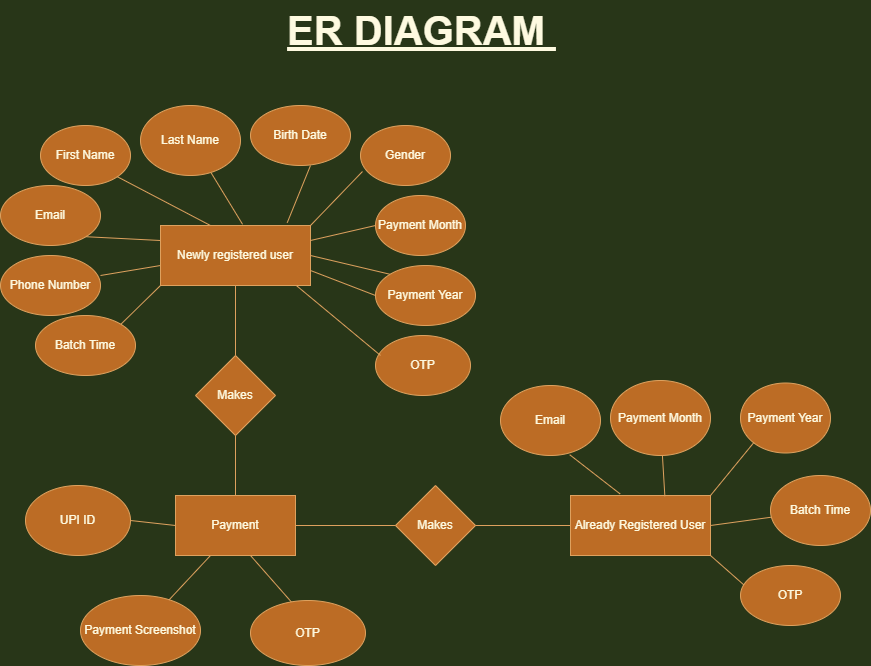

The diagram above was exported from draw.io. Its source (the exported page's mxGraphModel, read from the mxfile embedded in the PNG):
<mxGraphModel dx="1038" dy="641" grid="0" gridSize="10" guides="1" tooltips="1" connect="1" arrows="1" fold="1" page="1" pageScale="1" pageWidth="850" pageHeight="1100" background="#283618" math="0" shadow="0" extFonts="Permanent Marker^https://fonts.googleapis.com/css?family=Permanent+Marker">
  <root>
    <mxCell id="0" />
    <mxCell id="1" parent="0" />
    <mxCell id="wKqq9MNS0IcD_nwnch6P-1" value="Newly registered user" style="rounded=0;whiteSpace=wrap;html=1;fillColor=#BC6C25;strokeColor=#DDA15E;fontColor=#FEFAE0;" parent="1" vertex="1">
      <mxGeometry x="209" y="275" width="150" height="60" as="geometry" />
    </mxCell>
    <mxCell id="wKqq9MNS0IcD_nwnch6P-2" value="First Name" style="ellipse;whiteSpace=wrap;html=1;fillColor=#BC6C25;strokeColor=#DDA15E;fontColor=#FEFAE0;" parent="1" vertex="1">
      <mxGeometry x="89" y="175" width="90" height="60" as="geometry" />
    </mxCell>
    <mxCell id="wKqq9MNS0IcD_nwnch6P-3" value="Last Name" style="ellipse;whiteSpace=wrap;html=1;fillColor=#BC6C25;strokeColor=#DDA15E;fontColor=#FEFAE0;" parent="1" vertex="1">
      <mxGeometry x="189" y="155" width="100" height="70" as="geometry" />
    </mxCell>
    <mxCell id="wKqq9MNS0IcD_nwnch6P-4" value="Email" style="ellipse;whiteSpace=wrap;html=1;fillColor=#BC6C25;strokeColor=#DDA15E;fontColor=#FEFAE0;" parent="1" vertex="1">
      <mxGeometry x="49" y="235" width="100" height="60" as="geometry" />
    </mxCell>
    <mxCell id="wKqq9MNS0IcD_nwnch6P-5" value="Phone Number" style="ellipse;whiteSpace=wrap;html=1;fillColor=#BC6C25;strokeColor=#DDA15E;fontColor=#FEFAE0;" parent="1" vertex="1">
      <mxGeometry x="49" y="305" width="100" height="60" as="geometry" />
    </mxCell>
    <mxCell id="wKqq9MNS0IcD_nwnch6P-6" value="Birth Date" style="ellipse;whiteSpace=wrap;html=1;fillColor=#BC6C25;strokeColor=#DDA15E;fontColor=#FEFAE0;" parent="1" vertex="1">
      <mxGeometry x="299" y="155" width="100" height="60" as="geometry" />
    </mxCell>
    <mxCell id="wKqq9MNS0IcD_nwnch6P-7" value="Gender" style="ellipse;whiteSpace=wrap;html=1;fillColor=#BC6C25;strokeColor=#DDA15E;fontColor=#FEFAE0;" parent="1" vertex="1">
      <mxGeometry x="409" y="175" width="90" height="60" as="geometry" />
    </mxCell>
    <mxCell id="wKqq9MNS0IcD_nwnch6P-8" value="Payment Month" style="ellipse;whiteSpace=wrap;html=1;fillColor=#BC6C25;strokeColor=#DDA15E;fontColor=#FEFAE0;" parent="1" vertex="1">
      <mxGeometry x="424" y="245" width="90" height="60" as="geometry" />
    </mxCell>
    <mxCell id="wKqq9MNS0IcD_nwnch6P-9" value="Payment Year" style="ellipse;whiteSpace=wrap;html=1;fillColor=#BC6C25;strokeColor=#DDA15E;fontColor=#FEFAE0;" parent="1" vertex="1">
      <mxGeometry x="424" y="315" width="100" height="60" as="geometry" />
    </mxCell>
    <mxCell id="wKqq9MNS0IcD_nwnch6P-10" value="Batch Time" style="ellipse;whiteSpace=wrap;html=1;fillColor=#BC6C25;strokeColor=#DDA15E;fontColor=#FEFAE0;" parent="1" vertex="1">
      <mxGeometry x="84" y="365" width="100" height="60" as="geometry" />
    </mxCell>
    <mxCell id="wKqq9MNS0IcD_nwnch6P-11" value="OTP" style="ellipse;whiteSpace=wrap;html=1;fillColor=#BC6C25;strokeColor=#DDA15E;fontColor=#FEFAE0;" parent="1" vertex="1">
      <mxGeometry x="424" y="385" width="95" height="60" as="geometry" />
    </mxCell>
    <mxCell id="wKqq9MNS0IcD_nwnch6P-12" value="" style="endArrow=none;html=1;rounded=0;exitX=1;exitY=0.5;exitDx=0;exitDy=0;entryX=0;entryY=0;entryDx=0;entryDy=0;labelBackgroundColor=#283618;strokeColor=#DDA15E;fontColor=#FEFAE0;" parent="1" source="wKqq9MNS0IcD_nwnch6P-1" target="wKqq9MNS0IcD_nwnch6P-9" edge="1">
      <mxGeometry width="50" height="50" relative="1" as="geometry">
        <mxPoint x="449" y="395" as="sourcePoint" />
        <mxPoint x="439" y="325" as="targetPoint" />
      </mxGeometry>
    </mxCell>
    <mxCell id="wKqq9MNS0IcD_nwnch6P-13" value="" style="endArrow=none;html=1;rounded=0;exitX=0.845;exitY=-0.047;exitDx=0;exitDy=0;exitPerimeter=0;labelBackgroundColor=#283618;strokeColor=#DDA15E;fontColor=#FEFAE0;" parent="1" source="wKqq9MNS0IcD_nwnch6P-1" edge="1">
      <mxGeometry width="50" height="50" relative="1" as="geometry">
        <mxPoint x="309" y="265" as="sourcePoint" />
        <mxPoint x="359" y="215" as="targetPoint" />
      </mxGeometry>
    </mxCell>
    <mxCell id="wKqq9MNS0IcD_nwnch6P-14" value="" style="endArrow=none;html=1;rounded=0;exitX=0.547;exitY=-0.02;exitDx=0;exitDy=0;exitPerimeter=0;entryX=0.708;entryY=0.966;entryDx=0;entryDy=0;entryPerimeter=0;labelBackgroundColor=#283618;strokeColor=#DDA15E;fontColor=#FEFAE0;" parent="1" source="wKqq9MNS0IcD_nwnch6P-1" target="wKqq9MNS0IcD_nwnch6P-3" edge="1">
      <mxGeometry width="50" height="50" relative="1" as="geometry">
        <mxPoint x="209" y="265" as="sourcePoint" />
        <mxPoint x="259" y="215" as="targetPoint" />
      </mxGeometry>
    </mxCell>
    <mxCell id="wKqq9MNS0IcD_nwnch6P-15" value="" style="endArrow=none;html=1;rounded=0;entryX=0.333;entryY=0;entryDx=0;entryDy=0;entryPerimeter=0;exitX=1;exitY=1;exitDx=0;exitDy=0;labelBackgroundColor=#283618;strokeColor=#DDA15E;fontColor=#FEFAE0;" parent="1" source="wKqq9MNS0IcD_nwnch6P-2" target="wKqq9MNS0IcD_nwnch6P-1" edge="1">
      <mxGeometry width="50" height="50" relative="1" as="geometry">
        <mxPoint x="159" y="225" as="sourcePoint" />
        <mxPoint x="219" y="255" as="targetPoint" />
      </mxGeometry>
    </mxCell>
    <mxCell id="wKqq9MNS0IcD_nwnch6P-16" value="" style="endArrow=none;html=1;rounded=0;entryX=0.022;entryY=0.767;entryDx=0;entryDy=0;entryPerimeter=0;labelBackgroundColor=#283618;strokeColor=#DDA15E;fontColor=#FEFAE0;" parent="1" target="wKqq9MNS0IcD_nwnch6P-7" edge="1">
      <mxGeometry width="50" height="50" relative="1" as="geometry">
        <mxPoint x="359" y="275" as="sourcePoint" />
        <mxPoint x="409" y="225" as="targetPoint" />
      </mxGeometry>
    </mxCell>
    <mxCell id="wKqq9MNS0IcD_nwnch6P-17" value="" style="endArrow=none;html=1;rounded=0;exitX=1;exitY=0.75;exitDx=0;exitDy=0;entryX=0;entryY=0.5;entryDx=0;entryDy=0;labelBackgroundColor=#283618;strokeColor=#DDA15E;fontColor=#FEFAE0;" parent="1" source="wKqq9MNS0IcD_nwnch6P-1" target="wKqq9MNS0IcD_nwnch6P-9" edge="1">
      <mxGeometry width="50" height="50" relative="1" as="geometry">
        <mxPoint x="449" y="395" as="sourcePoint" />
        <mxPoint x="499" y="345" as="targetPoint" />
      </mxGeometry>
    </mxCell>
    <mxCell id="wKqq9MNS0IcD_nwnch6P-18" value="" style="endArrow=none;html=1;rounded=0;exitX=0.909;exitY=1.007;exitDx=0;exitDy=0;exitPerimeter=0;entryX=0.053;entryY=0.333;entryDx=0;entryDy=0;entryPerimeter=0;labelBackgroundColor=#283618;strokeColor=#DDA15E;fontColor=#FEFAE0;" parent="1" source="wKqq9MNS0IcD_nwnch6P-1" target="wKqq9MNS0IcD_nwnch6P-11" edge="1">
      <mxGeometry width="50" height="50" relative="1" as="geometry">
        <mxPoint x="449" y="395" as="sourcePoint" />
        <mxPoint x="499" y="345" as="targetPoint" />
      </mxGeometry>
    </mxCell>
    <mxCell id="wKqq9MNS0IcD_nwnch6P-19" value="" style="endArrow=none;html=1;rounded=0;exitX=1;exitY=0;exitDx=0;exitDy=0;entryX=0;entryY=1;entryDx=0;entryDy=0;labelBackgroundColor=#283618;strokeColor=#DDA15E;fontColor=#FEFAE0;" parent="1" source="wKqq9MNS0IcD_nwnch6P-10" target="wKqq9MNS0IcD_nwnch6P-1" edge="1">
      <mxGeometry width="50" height="50" relative="1" as="geometry">
        <mxPoint x="449" y="395" as="sourcePoint" />
        <mxPoint x="499" y="345" as="targetPoint" />
      </mxGeometry>
    </mxCell>
    <mxCell id="wKqq9MNS0IcD_nwnch6P-20" value="" style="endArrow=none;html=1;rounded=0;labelBackgroundColor=#283618;strokeColor=#DDA15E;fontColor=#FEFAE0;" parent="1" edge="1">
      <mxGeometry width="50" height="50" relative="1" as="geometry">
        <mxPoint x="149" y="325" as="sourcePoint" />
        <mxPoint x="209" y="315" as="targetPoint" />
      </mxGeometry>
    </mxCell>
    <mxCell id="wKqq9MNS0IcD_nwnch6P-21" value="" style="endArrow=none;html=1;rounded=0;exitX=1;exitY=0.25;exitDx=0;exitDy=0;entryX=0;entryY=0.5;entryDx=0;entryDy=0;labelBackgroundColor=#283618;strokeColor=#DDA15E;fontColor=#FEFAE0;" parent="1" source="wKqq9MNS0IcD_nwnch6P-1" target="wKqq9MNS0IcD_nwnch6P-8" edge="1">
      <mxGeometry width="50" height="50" relative="1" as="geometry">
        <mxPoint x="449" y="395" as="sourcePoint" />
        <mxPoint x="499" y="345" as="targetPoint" />
      </mxGeometry>
    </mxCell>
    <mxCell id="wKqq9MNS0IcD_nwnch6P-22" value="" style="endArrow=none;html=1;rounded=0;exitX=1;exitY=1;exitDx=0;exitDy=0;entryX=0;entryY=0.25;entryDx=0;entryDy=0;labelBackgroundColor=#283618;strokeColor=#DDA15E;fontColor=#FEFAE0;" parent="1" source="wKqq9MNS0IcD_nwnch6P-4" target="wKqq9MNS0IcD_nwnch6P-1" edge="1">
      <mxGeometry width="50" height="50" relative="1" as="geometry">
        <mxPoint x="449" y="395" as="sourcePoint" />
        <mxPoint x="499" y="345" as="targetPoint" />
      </mxGeometry>
    </mxCell>
    <mxCell id="wKqq9MNS0IcD_nwnch6P-23" value="Already Registered User" style="rounded=0;whiteSpace=wrap;html=1;fillColor=#BC6C25;strokeColor=#DDA15E;fontColor=#FEFAE0;" parent="1" vertex="1">
      <mxGeometry x="619" y="545" width="140" height="60" as="geometry" />
    </mxCell>
    <mxCell id="wKqq9MNS0IcD_nwnch6P-24" value="Email" style="ellipse;whiteSpace=wrap;html=1;fillColor=#BC6C25;strokeColor=#DDA15E;fontColor=#FEFAE0;" parent="1" vertex="1">
      <mxGeometry x="549" y="435" width="100" height="70" as="geometry" />
    </mxCell>
    <mxCell id="wKqq9MNS0IcD_nwnch6P-25" value="Payment Year" style="ellipse;whiteSpace=wrap;html=1;fillColor=#BC6C25;strokeColor=#DDA15E;fontColor=#FEFAE0;" parent="1" vertex="1">
      <mxGeometry x="789" y="432.5" width="90" height="70" as="geometry" />
    </mxCell>
    <mxCell id="wKqq9MNS0IcD_nwnch6P-26" value="Payment Month" style="ellipse;whiteSpace=wrap;html=1;fillColor=#BC6C25;strokeColor=#DDA15E;fontColor=#FEFAE0;" parent="1" vertex="1">
      <mxGeometry x="659" y="430" width="100" height="75" as="geometry" />
    </mxCell>
    <mxCell id="wKqq9MNS0IcD_nwnch6P-27" value="Batch Time" style="ellipse;whiteSpace=wrap;html=1;fillColor=#BC6C25;strokeColor=#DDA15E;fontColor=#FEFAE0;" parent="1" vertex="1">
      <mxGeometry x="819" y="525" width="100" height="70" as="geometry" />
    </mxCell>
    <mxCell id="wKqq9MNS0IcD_nwnch6P-28" value="OTP" style="ellipse;whiteSpace=wrap;html=1;fillColor=#BC6C25;strokeColor=#DDA15E;fontColor=#FEFAE0;" parent="1" vertex="1">
      <mxGeometry x="789" y="615" width="100" height="60" as="geometry" />
    </mxCell>
    <mxCell id="wKqq9MNS0IcD_nwnch6P-29" value="" style="endArrow=none;html=1;rounded=0;exitX=0.354;exitY=-0.027;exitDx=0;exitDy=0;exitPerimeter=0;entryX=0.692;entryY=0.989;entryDx=0;entryDy=0;entryPerimeter=0;labelBackgroundColor=#283618;strokeColor=#DDA15E;fontColor=#FEFAE0;" parent="1" source="wKqq9MNS0IcD_nwnch6P-23" target="wKqq9MNS0IcD_nwnch6P-24" edge="1">
      <mxGeometry width="50" height="50" relative="1" as="geometry">
        <mxPoint x="409" y="465" as="sourcePoint" />
        <mxPoint x="459" y="415" as="targetPoint" />
      </mxGeometry>
    </mxCell>
    <mxCell id="wKqq9MNS0IcD_nwnch6P-30" value="" style="endArrow=none;html=1;rounded=0;exitX=0.674;exitY=0.013;exitDx=0;exitDy=0;exitPerimeter=0;labelBackgroundColor=#283618;strokeColor=#DDA15E;fontColor=#FEFAE0;" parent="1" source="wKqq9MNS0IcD_nwnch6P-23" target="wKqq9MNS0IcD_nwnch6P-26" edge="1">
      <mxGeometry width="50" height="50" relative="1" as="geometry">
        <mxPoint x="409" y="465" as="sourcePoint" />
        <mxPoint x="459" y="415" as="targetPoint" />
      </mxGeometry>
    </mxCell>
    <mxCell id="wKqq9MNS0IcD_nwnch6P-31" value="" style="endArrow=none;html=1;rounded=0;exitX=1;exitY=0;exitDx=0;exitDy=0;entryX=0;entryY=1;entryDx=0;entryDy=0;labelBackgroundColor=#283618;strokeColor=#DDA15E;fontColor=#FEFAE0;" parent="1" source="wKqq9MNS0IcD_nwnch6P-23" target="wKqq9MNS0IcD_nwnch6P-25" edge="1">
      <mxGeometry width="50" height="50" relative="1" as="geometry">
        <mxPoint x="409" y="465" as="sourcePoint" />
        <mxPoint x="459" y="415" as="targetPoint" />
      </mxGeometry>
    </mxCell>
    <mxCell id="wKqq9MNS0IcD_nwnch6P-32" value="" style="endArrow=none;html=1;rounded=0;exitX=1;exitY=0.5;exitDx=0;exitDy=0;labelBackgroundColor=#283618;strokeColor=#DDA15E;fontColor=#FEFAE0;" parent="1" source="wKqq9MNS0IcD_nwnch6P-23" target="wKqq9MNS0IcD_nwnch6P-27" edge="1">
      <mxGeometry width="50" height="50" relative="1" as="geometry">
        <mxPoint x="409" y="465" as="sourcePoint" />
        <mxPoint x="459" y="415" as="targetPoint" />
      </mxGeometry>
    </mxCell>
    <mxCell id="wKqq9MNS0IcD_nwnch6P-33" value="" style="endArrow=none;html=1;rounded=0;entryX=0.036;entryY=0.327;entryDx=0;entryDy=0;entryPerimeter=0;exitX=1;exitY=1;exitDx=0;exitDy=0;labelBackgroundColor=#283618;strokeColor=#DDA15E;fontColor=#FEFAE0;" parent="1" source="wKqq9MNS0IcD_nwnch6P-23" target="wKqq9MNS0IcD_nwnch6P-28" edge="1">
      <mxGeometry width="50" height="50" relative="1" as="geometry">
        <mxPoint x="409" y="465" as="sourcePoint" />
        <mxPoint x="459" y="415" as="targetPoint" />
      </mxGeometry>
    </mxCell>
    <mxCell id="wKqq9MNS0IcD_nwnch6P-34" value="Makes" style="rhombus;whiteSpace=wrap;html=1;fillColor=#BC6C25;strokeColor=#DDA15E;fontColor=#FEFAE0;" parent="1" vertex="1">
      <mxGeometry x="244" y="405" width="80" height="80" as="geometry" />
    </mxCell>
    <mxCell id="wKqq9MNS0IcD_nwnch6P-35" value="Payment" style="rounded=0;whiteSpace=wrap;html=1;fillColor=#BC6C25;strokeColor=#DDA15E;fontColor=#FEFAE0;" parent="1" vertex="1">
      <mxGeometry x="224" y="545" width="120" height="60" as="geometry" />
    </mxCell>
    <mxCell id="wKqq9MNS0IcD_nwnch6P-36" value="Makes" style="rhombus;whiteSpace=wrap;html=1;fillColor=#BC6C25;strokeColor=#DDA15E;fontColor=#FEFAE0;" parent="1" vertex="1">
      <mxGeometry x="444" y="535" width="80" height="80" as="geometry" />
    </mxCell>
    <mxCell id="wKqq9MNS0IcD_nwnch6P-37" value="" style="endArrow=none;html=1;rounded=0;exitX=0.5;exitY=0;exitDx=0;exitDy=0;entryX=0.5;entryY=1;entryDx=0;entryDy=0;labelBackgroundColor=#283618;strokeColor=#DDA15E;fontColor=#FEFAE0;" parent="1" source="wKqq9MNS0IcD_nwnch6P-35" target="wKqq9MNS0IcD_nwnch6P-34" edge="1">
      <mxGeometry width="50" height="50" relative="1" as="geometry">
        <mxPoint x="419" y="515" as="sourcePoint" />
        <mxPoint x="469" y="465" as="targetPoint" />
      </mxGeometry>
    </mxCell>
    <mxCell id="wKqq9MNS0IcD_nwnch6P-38" value="" style="endArrow=none;html=1;rounded=0;exitX=0.5;exitY=1;exitDx=0;exitDy=0;labelBackgroundColor=#283618;strokeColor=#DDA15E;fontColor=#FEFAE0;" parent="1" source="wKqq9MNS0IcD_nwnch6P-1" target="wKqq9MNS0IcD_nwnch6P-34" edge="1">
      <mxGeometry width="50" height="50" relative="1" as="geometry">
        <mxPoint x="419" y="515" as="sourcePoint" />
        <mxPoint x="469" y="465" as="targetPoint" />
      </mxGeometry>
    </mxCell>
    <mxCell id="wKqq9MNS0IcD_nwnch6P-41" value="" style="endArrow=none;html=1;rounded=0;exitX=1;exitY=0.5;exitDx=0;exitDy=0;entryX=0;entryY=0.5;entryDx=0;entryDy=0;labelBackgroundColor=#283618;strokeColor=#DDA15E;fontColor=#FEFAE0;" parent="1" source="wKqq9MNS0IcD_nwnch6P-35" target="wKqq9MNS0IcD_nwnch6P-36" edge="1">
      <mxGeometry width="50" height="50" relative="1" as="geometry">
        <mxPoint x="419" y="515" as="sourcePoint" />
        <mxPoint x="469" y="465" as="targetPoint" />
      </mxGeometry>
    </mxCell>
    <mxCell id="wKqq9MNS0IcD_nwnch6P-42" value="" style="endArrow=none;html=1;rounded=0;entryX=0;entryY=0.5;entryDx=0;entryDy=0;exitX=1;exitY=0.5;exitDx=0;exitDy=0;labelBackgroundColor=#283618;strokeColor=#DDA15E;fontColor=#FEFAE0;" parent="1" source="wKqq9MNS0IcD_nwnch6P-36" target="wKqq9MNS0IcD_nwnch6P-23" edge="1">
      <mxGeometry width="50" height="50" relative="1" as="geometry">
        <mxPoint x="529" y="575" as="sourcePoint" />
        <mxPoint x="469" y="465" as="targetPoint" />
      </mxGeometry>
    </mxCell>
    <mxCell id="wKqq9MNS0IcD_nwnch6P-43" value="UPI ID" style="ellipse;whiteSpace=wrap;html=1;fillColor=#BC6C25;strokeColor=#DDA15E;fontColor=#FEFAE0;" parent="1" vertex="1">
      <mxGeometry x="74" y="535" width="105" height="70" as="geometry" />
    </mxCell>
    <mxCell id="wKqq9MNS0IcD_nwnch6P-44" value="Payment Screenshot" style="ellipse;whiteSpace=wrap;html=1;fillColor=#BC6C25;strokeColor=#DDA15E;fontColor=#FEFAE0;" parent="1" vertex="1">
      <mxGeometry x="129" y="645" width="120" height="70" as="geometry" />
    </mxCell>
    <mxCell id="wKqq9MNS0IcD_nwnch6P-45" value="OTP" style="ellipse;whiteSpace=wrap;html=1;fillColor=#BC6C25;strokeColor=#DDA15E;fontColor=#FEFAE0;" parent="1" vertex="1">
      <mxGeometry x="299" y="650" width="115" height="65" as="geometry" />
    </mxCell>
    <mxCell id="wKqq9MNS0IcD_nwnch6P-46" value="" style="endArrow=none;html=1;rounded=0;exitX=1;exitY=0.5;exitDx=0;exitDy=0;entryX=0;entryY=0.5;entryDx=0;entryDy=0;labelBackgroundColor=#283618;strokeColor=#DDA15E;fontColor=#FEFAE0;" parent="1" source="wKqq9MNS0IcD_nwnch6P-43" target="wKqq9MNS0IcD_nwnch6P-35" edge="1">
      <mxGeometry width="50" height="50" relative="1" as="geometry">
        <mxPoint x="419" y="435" as="sourcePoint" />
        <mxPoint x="469" y="385" as="targetPoint" />
      </mxGeometry>
    </mxCell>
    <mxCell id="wKqq9MNS0IcD_nwnch6P-47" value="" style="endArrow=none;html=1;rounded=0;labelBackgroundColor=#283618;strokeColor=#DDA15E;fontColor=#FEFAE0;" parent="1" source="wKqq9MNS0IcD_nwnch6P-44" edge="1">
      <mxGeometry width="50" height="50" relative="1" as="geometry">
        <mxPoint x="419" y="435" as="sourcePoint" />
        <mxPoint x="259" y="605" as="targetPoint" />
      </mxGeometry>
    </mxCell>
    <mxCell id="wKqq9MNS0IcD_nwnch6P-48" value="" style="endArrow=none;html=1;rounded=0;exitX=0.355;exitY=0.022;exitDx=0;exitDy=0;exitPerimeter=0;labelBackgroundColor=#283618;strokeColor=#DDA15E;fontColor=#FEFAE0;" parent="1" source="wKqq9MNS0IcD_nwnch6P-45" edge="1">
      <mxGeometry width="50" height="50" relative="1" as="geometry">
        <mxPoint x="419" y="435" as="sourcePoint" />
        <mxPoint x="299" y="605" as="targetPoint" />
      </mxGeometry>
    </mxCell>
    <mxCell id="wKqq9MNS0IcD_nwnch6P-49" value="ER DIAGRAM&amp;nbsp;" style="text;html=1;align=center;verticalAlign=middle;resizable=0;points=[];autosize=1;strokeColor=none;fillColor=none;fontSize=40;fontStyle=5;fontColor=#FEFAE0;" parent="1" vertex="1">
      <mxGeometry x="325" y="50" width="290" height="60" as="geometry" />
    </mxCell>
  </root>
</mxGraphModel>